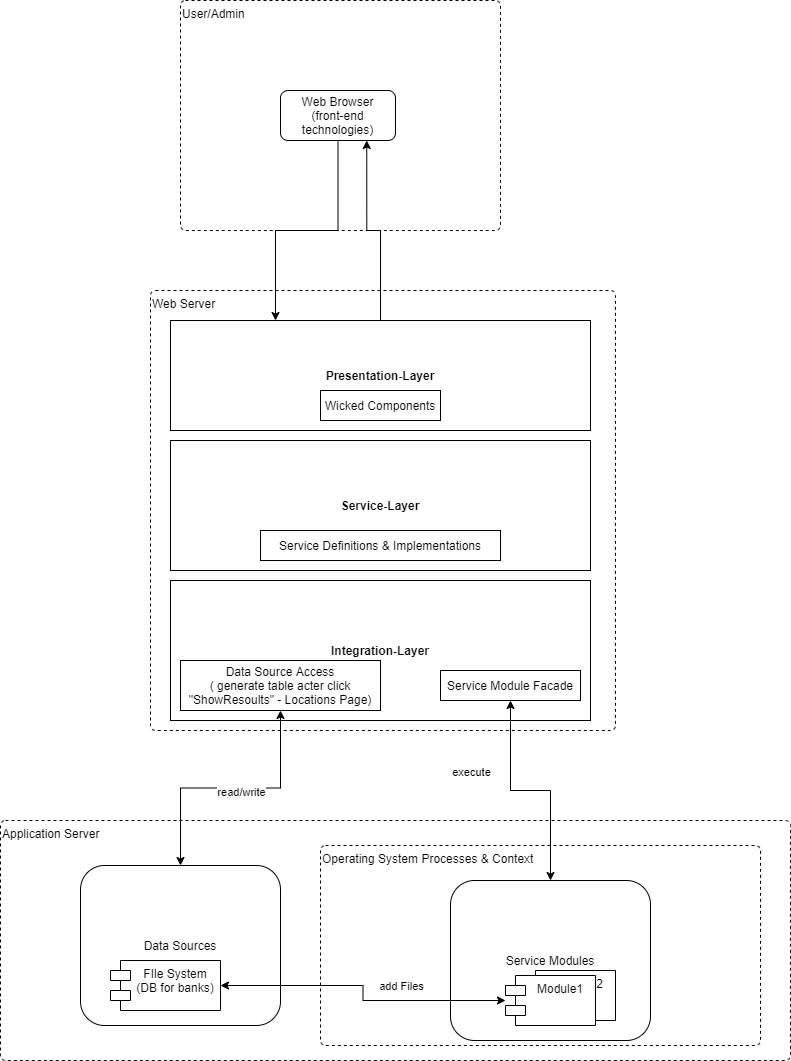

The diagram above was exported from draw.io. Its source (the exported page's mxGraphModel, read from the mxfile embedded in the PNG):
<mxGraphModel dx="1209" dy="608" grid="1" gridSize="10" guides="1" tooltips="1" connect="1" arrows="1" fold="1" page="1" pageScale="1" pageWidth="850" pageHeight="1100" math="0" shadow="0">
  <root>
    <mxCell id="0" />
    <mxCell id="1" parent="0" />
    <mxCell id="t57hJ7Xid0hV0zeun7t4-4" value="Application Server" style="html=1;align=left;verticalAlign=top;rounded=1;absoluteArcSize=1;arcSize=10;dashed=1;" vertex="1" parent="1">
      <mxGeometry x="30" y="840" width="790" height="240" as="geometry" />
    </mxCell>
    <mxCell id="t57hJ7Xid0hV0zeun7t4-25" value="Operating System Processes &amp;amp; Context" style="html=1;align=left;verticalAlign=top;rounded=1;absoluteArcSize=1;arcSize=10;dashed=1;" vertex="1" parent="1">
      <mxGeometry x="350" y="865" width="440" height="200" as="geometry" />
    </mxCell>
    <mxCell id="t57hJ7Xid0hV0zeun7t4-26" value="Service Modules" style="rounded=1;whiteSpace=wrap;html=1;align=center;" vertex="1" parent="1">
      <mxGeometry x="480" y="900" width="200" height="160" as="geometry" />
    </mxCell>
    <mxCell id="t57hJ7Xid0hV0zeun7t4-32" value="Module2" style="shape=module;align=left;spacingLeft=20;align=center;verticalAlign=top;" vertex="1" parent="1">
      <mxGeometry x="555" y="990" width="90" height="50" as="geometry" />
    </mxCell>
    <mxCell id="t57hJ7Xid0hV0zeun7t4-3" value="Web Server&lt;br&gt;" style="html=1;align=left;verticalAlign=top;rounded=1;absoluteArcSize=1;arcSize=10;dashed=1;" vertex="1" parent="1">
      <mxGeometry x="180" y="310" width="465" height="440" as="geometry" />
    </mxCell>
    <mxCell id="t57hJ7Xid0hV0zeun7t4-14" value="&lt;b&gt;Integration-Layer&lt;/b&gt;" style="rounded=0;whiteSpace=wrap;html=1;align=center;" vertex="1" parent="1">
      <mxGeometry x="200" y="600" width="420" height="140" as="geometry" />
    </mxCell>
    <mxCell id="t57hJ7Xid0hV0zeun7t4-2" value="User/Admin" style="html=1;align=left;verticalAlign=top;rounded=1;absoluteArcSize=1;arcSize=10;dashed=1;" vertex="1" parent="1">
      <mxGeometry x="210" y="20" width="320" height="230" as="geometry" />
    </mxCell>
    <mxCell id="t57hJ7Xid0hV0zeun7t4-19" style="edgeStyle=orthogonalEdgeStyle;rounded=0;orthogonalLoop=1;jettySize=auto;html=1;entryX=0.25;entryY=0;entryDx=0;entryDy=0;" edge="1" parent="1" source="t57hJ7Xid0hV0zeun7t4-5" target="t57hJ7Xid0hV0zeun7t4-7">
      <mxGeometry relative="1" as="geometry" />
    </mxCell>
    <mxCell id="t57hJ7Xid0hV0zeun7t4-5" value="Web Browser&lt;br&gt;(front-end technologies)" style="rounded=1;whiteSpace=wrap;html=1;align=center;" vertex="1" parent="1">
      <mxGeometry x="310" y="110" width="115" height="50" as="geometry" />
    </mxCell>
    <mxCell id="t57hJ7Xid0hV0zeun7t4-20" style="edgeStyle=orthogonalEdgeStyle;rounded=0;orthogonalLoop=1;jettySize=auto;html=1;entryX=0.75;entryY=1;entryDx=0;entryDy=0;" edge="1" parent="1" source="t57hJ7Xid0hV0zeun7t4-7" target="t57hJ7Xid0hV0zeun7t4-5">
      <mxGeometry relative="1" as="geometry" />
    </mxCell>
    <mxCell id="t57hJ7Xid0hV0zeun7t4-7" value="&lt;b&gt;Presentation-Layer&lt;/b&gt;" style="rounded=0;whiteSpace=wrap;html=1;align=center;" vertex="1" parent="1">
      <mxGeometry x="200" y="340" width="420" height="110" as="geometry" />
    </mxCell>
    <mxCell id="t57hJ7Xid0hV0zeun7t4-8" value="Wicked Components" style="rounded=0;whiteSpace=wrap;html=1;align=center;" vertex="1" parent="1">
      <mxGeometry x="350" y="410" width="120" height="30" as="geometry" />
    </mxCell>
    <mxCell id="t57hJ7Xid0hV0zeun7t4-9" value="&lt;b&gt;Service-Layer&lt;/b&gt;" style="rounded=0;whiteSpace=wrap;html=1;align=center;" vertex="1" parent="1">
      <mxGeometry x="200" y="460" width="420" height="130" as="geometry" />
    </mxCell>
    <mxCell id="t57hJ7Xid0hV0zeun7t4-12" value="Service Definitions &amp;amp; Implementations" style="rounded=0;whiteSpace=wrap;html=1;align=center;" vertex="1" parent="1">
      <mxGeometry x="290" y="550" width="240" height="30" as="geometry" />
    </mxCell>
    <mxCell id="t57hJ7Xid0hV0zeun7t4-23" style="edgeStyle=orthogonalEdgeStyle;rounded=0;orthogonalLoop=1;jettySize=auto;html=1;startArrow=classic;startFill=1;" edge="1" parent="1" source="t57hJ7Xid0hV0zeun7t4-13" target="t57hJ7Xid0hV0zeun7t4-21">
      <mxGeometry relative="1" as="geometry" />
    </mxCell>
    <mxCell id="t57hJ7Xid0hV0zeun7t4-24" value="read/write" style="edgeLabel;html=1;align=center;verticalAlign=middle;resizable=0;points=[];" vertex="1" connectable="0" parent="t57hJ7Xid0hV0zeun7t4-23">
      <mxGeometry x="-0.4267" y="-2" relative="1" as="geometry">
        <mxPoint x="-38" y="8" as="offset" />
      </mxGeometry>
    </mxCell>
    <mxCell id="t57hJ7Xid0hV0zeun7t4-13" value="Data Source Access&lt;br&gt;( generate table acter click &quot;ShowResoults&quot; - Locations Page)" style="rounded=0;whiteSpace=wrap;html=1;align=center;" vertex="1" parent="1">
      <mxGeometry x="210" y="680" width="200" height="50" as="geometry" />
    </mxCell>
    <mxCell id="t57hJ7Xid0hV0zeun7t4-17" value="Service Module Facade" style="rounded=0;whiteSpace=wrap;html=1;align=center;" vertex="1" parent="1">
      <mxGeometry x="470" y="690" width="140" height="30" as="geometry" />
    </mxCell>
    <mxCell id="t57hJ7Xid0hV0zeun7t4-21" value="Data Sources" style="rounded=1;whiteSpace=wrap;html=1;align=center;" vertex="1" parent="1">
      <mxGeometry x="110" y="885" width="200" height="160" as="geometry" />
    </mxCell>
    <mxCell id="t57hJ7Xid0hV0zeun7t4-22" value="FIle System&#10;(DB for banks)" style="shape=module;align=left;spacingLeft=20;align=center;verticalAlign=top;" vertex="1" parent="1">
      <mxGeometry x="140" y="980" width="110" height="50" as="geometry" />
    </mxCell>
    <mxCell id="t57hJ7Xid0hV0zeun7t4-28" style="edgeStyle=orthogonalEdgeStyle;rounded=0;orthogonalLoop=1;jettySize=auto;html=1;entryX=1;entryY=0.5;entryDx=0;entryDy=0;startArrow=classic;startFill=1;" edge="1" parent="1" source="t57hJ7Xid0hV0zeun7t4-27" target="t57hJ7Xid0hV0zeun7t4-22">
      <mxGeometry relative="1" as="geometry" />
    </mxCell>
    <mxCell id="t57hJ7Xid0hV0zeun7t4-29" value="add Files" style="edgeLabel;html=1;align=center;verticalAlign=middle;resizable=0;points=[];" vertex="1" connectable="0" parent="t57hJ7Xid0hV0zeun7t4-28">
      <mxGeometry x="-0.2185" y="1" relative="1" as="geometry">
        <mxPoint x="12" y="-16" as="offset" />
      </mxGeometry>
    </mxCell>
    <mxCell id="t57hJ7Xid0hV0zeun7t4-27" value="Module1" style="shape=module;align=left;spacingLeft=20;align=center;verticalAlign=top;" vertex="1" parent="1">
      <mxGeometry x="535" y="995" width="90" height="50" as="geometry" />
    </mxCell>
    <mxCell id="t57hJ7Xid0hV0zeun7t4-30" style="edgeStyle=orthogonalEdgeStyle;rounded=0;orthogonalLoop=1;jettySize=auto;html=1;startArrow=classic;startFill=1;entryX=0.5;entryY=0;entryDx=0;entryDy=0;exitX=0.5;exitY=1;exitDx=0;exitDy=0;" edge="1" parent="1" source="t57hJ7Xid0hV0zeun7t4-17" target="t57hJ7Xid0hV0zeun7t4-26">
      <mxGeometry relative="1" as="geometry">
        <mxPoint x="280" y="730" as="sourcePoint" />
        <mxPoint x="220" y="895" as="targetPoint" />
      </mxGeometry>
    </mxCell>
    <mxCell id="t57hJ7Xid0hV0zeun7t4-31" value="execute" style="edgeLabel;html=1;align=center;verticalAlign=middle;resizable=0;points=[];" vertex="1" connectable="0" parent="t57hJ7Xid0hV0zeun7t4-30">
      <mxGeometry x="-0.4267" y="-2" relative="1" as="geometry">
        <mxPoint x="-38" y="8" as="offset" />
      </mxGeometry>
    </mxCell>
  </root>
</mxGraphModel>